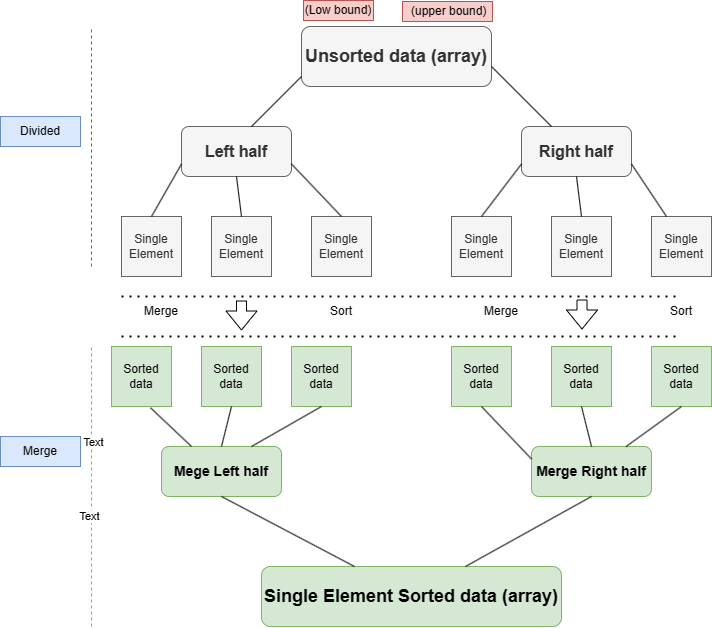

The diagram above was exported from draw.io. Its source (the exported page's mxGraphModel, read from the mxfile embedded in the PNG):
<mxGraphModel dx="1975" dy="658" grid="1" gridSize="10" guides="1" tooltips="1" connect="1" arrows="1" fold="1" page="1" pageScale="1" pageWidth="827" pageHeight="1169" math="0" shadow="0">
  <root>
    <mxCell id="0" />
    <mxCell id="1" parent="0" />
    <mxCell id="hJKcGBDG2b4VQlsa6Hzp-1" value="&lt;font style=&quot;font-size: 18px;&quot;&gt;&lt;b&gt;Unsorted data (array)&lt;/b&gt;&lt;/font&gt;" style="rounded=1;whiteSpace=wrap;html=1;fillColor=#f5f5f5;fontColor=#333333;strokeColor=#666666;" vertex="1" parent="1">
      <mxGeometry x="270" y="30" width="190" height="60" as="geometry" />
    </mxCell>
    <mxCell id="hJKcGBDG2b4VQlsa6Hzp-2" value="&lt;font style=&quot;font-size: 16px;&quot;&gt;&lt;b&gt;Left half&lt;/b&gt;&lt;/font&gt;" style="rounded=1;whiteSpace=wrap;html=1;fillColor=#f5f5f5;fontColor=#333333;strokeColor=#666666;" vertex="1" parent="1">
      <mxGeometry x="150" y="130" width="110" height="50" as="geometry" />
    </mxCell>
    <mxCell id="hJKcGBDG2b4VQlsa6Hzp-3" value="" style="endArrow=none;html=1;rounded=0;" edge="1" parent="1">
      <mxGeometry width="50" height="50" relative="1" as="geometry">
        <mxPoint x="220" y="130" as="sourcePoint" />
        <mxPoint x="270" y="80" as="targetPoint" />
      </mxGeometry>
    </mxCell>
    <mxCell id="hJKcGBDG2b4VQlsa6Hzp-4" value="&lt;font style=&quot;font-size: 16px;&quot;&gt;&lt;b&gt;Right half&lt;/b&gt;&lt;/font&gt;" style="rounded=1;whiteSpace=wrap;html=1;fillColor=#f5f5f5;fontColor=#333333;strokeColor=#666666;" vertex="1" parent="1">
      <mxGeometry x="490" y="130" width="110" height="50" as="geometry" />
    </mxCell>
    <mxCell id="hJKcGBDG2b4VQlsa6Hzp-5" value="" style="endArrow=none;html=1;rounded=0;" edge="1" parent="1">
      <mxGeometry width="50" height="50" relative="1" as="geometry">
        <mxPoint x="460" y="70" as="sourcePoint" />
        <mxPoint x="520" y="130" as="targetPoint" />
      </mxGeometry>
    </mxCell>
    <mxCell id="hJKcGBDG2b4VQlsa6Hzp-6" value="&lt;font style=&quot;font-size: 12px;&quot;&gt;Single Element&lt;/font&gt;" style="whiteSpace=wrap;html=1;aspect=fixed;fillColor=#f5f5f5;fontColor=#333333;strokeColor=#666666;" vertex="1" parent="1">
      <mxGeometry x="90" y="220" width="60" height="60" as="geometry" />
    </mxCell>
    <mxCell id="hJKcGBDG2b4VQlsa6Hzp-9" value="&lt;font style=&quot;font-size: 12px;&quot;&gt;Single Element&lt;/font&gt;" style="whiteSpace=wrap;html=1;aspect=fixed;fillColor=#f5f5f5;fontColor=#333333;strokeColor=#666666;" vertex="1" parent="1">
      <mxGeometry x="180" y="220" width="60" height="60" as="geometry" />
    </mxCell>
    <mxCell id="hJKcGBDG2b4VQlsa6Hzp-11" value="&lt;font style=&quot;font-size: 12px;&quot;&gt;Single Element&lt;/font&gt;" style="whiteSpace=wrap;html=1;aspect=fixed;fillColor=#f5f5f5;fontColor=#333333;strokeColor=#666666;" vertex="1" parent="1">
      <mxGeometry x="620" y="220" width="60" height="60" as="geometry" />
    </mxCell>
    <mxCell id="hJKcGBDG2b4VQlsa6Hzp-12" value="&lt;font style=&quot;font-size: 12px;&quot;&gt;Single Element&lt;/font&gt;" style="whiteSpace=wrap;html=1;aspect=fixed;fillColor=#f5f5f5;fontColor=#333333;strokeColor=#666666;" vertex="1" parent="1">
      <mxGeometry x="520" y="220" width="60" height="60" as="geometry" />
    </mxCell>
    <mxCell id="hJKcGBDG2b4VQlsa6Hzp-13" value="&lt;font style=&quot;font-size: 12px;&quot;&gt;Single Element&lt;/font&gt;" style="whiteSpace=wrap;html=1;aspect=fixed;fillColor=#f5f5f5;fontColor=#333333;strokeColor=#666666;" vertex="1" parent="1">
      <mxGeometry x="420" y="220" width="60" height="60" as="geometry" />
    </mxCell>
    <mxCell id="hJKcGBDG2b4VQlsa6Hzp-14" value="&lt;font style=&quot;font-size: 12px;&quot;&gt;Single Element&lt;/font&gt;" style="whiteSpace=wrap;html=1;aspect=fixed;fillColor=#f5f5f5;fontColor=#333333;strokeColor=#666666;" vertex="1" parent="1">
      <mxGeometry x="280" y="220" width="60" height="60" as="geometry" />
    </mxCell>
    <mxCell id="hJKcGBDG2b4VQlsa6Hzp-15" value="" style="endArrow=none;dashed=1;html=1;dashPattern=1 3;strokeWidth=2;rounded=0;" edge="1" parent="1">
      <mxGeometry width="50" height="50" relative="1" as="geometry">
        <mxPoint x="90" y="340" as="sourcePoint" />
        <mxPoint x="650" y="340" as="targetPoint" />
      </mxGeometry>
    </mxCell>
    <mxCell id="hJKcGBDG2b4VQlsa6Hzp-16" value="&lt;font style=&quot;font-size: 14px;&quot;&gt;&lt;b&gt;Merge Right half&lt;/b&gt;&lt;/font&gt;" style="rounded=1;whiteSpace=wrap;html=1;fillColor=#d5e8d4;strokeColor=#82b366;" vertex="1" parent="1">
      <mxGeometry x="500" y="450" width="120" height="50" as="geometry" />
    </mxCell>
    <mxCell id="hJKcGBDG2b4VQlsa6Hzp-17" value="&lt;font style=&quot;font-size: 14px;&quot;&gt;&lt;b&gt;Mege Left half&lt;/b&gt;&lt;/font&gt;" style="rounded=1;whiteSpace=wrap;html=1;fillColor=#d5e8d4;strokeColor=#82b366;" vertex="1" parent="1">
      <mxGeometry x="130" y="450" width="120" height="50" as="geometry" />
    </mxCell>
    <mxCell id="hJKcGBDG2b4VQlsa6Hzp-18" value="&lt;font style=&quot;font-size: 18px;&quot;&gt;&lt;b&gt;Single Element Sorted data (array)&lt;/b&gt;&lt;/font&gt;" style="rounded=1;whiteSpace=wrap;html=1;fillColor=#d5e8d4;strokeColor=#82b366;" vertex="1" parent="1">
      <mxGeometry x="230" y="570" width="300" height="60" as="geometry" />
    </mxCell>
    <mxCell id="hJKcGBDG2b4VQlsa6Hzp-19" value="" style="endArrow=none;html=1;rounded=0;exitX=0.5;exitY=1;exitDx=0;exitDy=0;" edge="1" parent="1" source="hJKcGBDG2b4VQlsa6Hzp-17" target="hJKcGBDG2b4VQlsa6Hzp-18">
      <mxGeometry width="50" height="50" relative="1" as="geometry">
        <mxPoint x="240" y="430" as="sourcePoint" />
        <mxPoint x="290" y="380" as="targetPoint" />
      </mxGeometry>
    </mxCell>
    <mxCell id="hJKcGBDG2b4VQlsa6Hzp-21" value="" style="endArrow=none;html=1;rounded=0;entryX=0.5;entryY=1;entryDx=0;entryDy=0;" edge="1" parent="1" source="hJKcGBDG2b4VQlsa6Hzp-18" target="hJKcGBDG2b4VQlsa6Hzp-16">
      <mxGeometry width="50" height="50" relative="1" as="geometry">
        <mxPoint x="440" y="450" as="sourcePoint" />
        <mxPoint x="490" y="400" as="targetPoint" />
      </mxGeometry>
    </mxCell>
    <mxCell id="hJKcGBDG2b4VQlsa6Hzp-22" value="" style="endArrow=none;html=1;rounded=0;exitX=0.5;exitY=0;exitDx=0;exitDy=0;entryX=0;entryY=0.75;entryDx=0;entryDy=0;" edge="1" parent="1" source="hJKcGBDG2b4VQlsa6Hzp-6" target="hJKcGBDG2b4VQlsa6Hzp-2">
      <mxGeometry width="50" height="50" relative="1" as="geometry">
        <mxPoint x="140" y="210" as="sourcePoint" />
        <mxPoint x="170" y="180" as="targetPoint" />
      </mxGeometry>
    </mxCell>
    <mxCell id="hJKcGBDG2b4VQlsa6Hzp-23" value="" style="endArrow=none;html=1;rounded=0;entryX=0;entryY=0.75;entryDx=0;entryDy=0;" edge="1" parent="1" target="hJKcGBDG2b4VQlsa6Hzp-4">
      <mxGeometry width="50" height="50" relative="1" as="geometry">
        <mxPoint x="450" y="220" as="sourcePoint" />
        <mxPoint x="480" y="180" as="targetPoint" />
      </mxGeometry>
    </mxCell>
    <mxCell id="hJKcGBDG2b4VQlsa6Hzp-24" value="" style="endArrow=none;html=1;rounded=0;exitX=0.25;exitY=0;exitDx=0;exitDy=0;entryX=1;entryY=0.75;entryDx=0;entryDy=0;" edge="1" parent="1" source="hJKcGBDG2b4VQlsa6Hzp-11" target="hJKcGBDG2b4VQlsa6Hzp-4">
      <mxGeometry width="50" height="50" relative="1" as="geometry">
        <mxPoint x="534" y="216" as="sourcePoint" />
        <mxPoint x="566" y="190" as="targetPoint" />
      </mxGeometry>
    </mxCell>
    <mxCell id="hJKcGBDG2b4VQlsa6Hzp-25" value="&lt;font style=&quot;font-size: 12px;&quot;&gt;Sorted data&lt;/font&gt;" style="whiteSpace=wrap;html=1;aspect=fixed;fillColor=#d5e8d4;strokeColor=#82b366;" vertex="1" parent="1">
      <mxGeometry x="80" y="350" width="60" height="60" as="geometry" />
    </mxCell>
    <mxCell id="hJKcGBDG2b4VQlsa6Hzp-26" value="&lt;font style=&quot;font-size: 12px;&quot;&gt;Sorted data&lt;/font&gt;" style="whiteSpace=wrap;html=1;aspect=fixed;fillColor=#d5e8d4;strokeColor=#82b366;" vertex="1" parent="1">
      <mxGeometry x="170" y="350" width="60" height="60" as="geometry" />
    </mxCell>
    <mxCell id="hJKcGBDG2b4VQlsa6Hzp-27" value="&lt;font style=&quot;font-size: 12px;&quot;&gt;Sorted data&lt;/font&gt;" style="whiteSpace=wrap;html=1;aspect=fixed;fillColor=#d5e8d4;strokeColor=#82b366;" vertex="1" parent="1">
      <mxGeometry x="260" y="350" width="60" height="60" as="geometry" />
    </mxCell>
    <mxCell id="hJKcGBDG2b4VQlsa6Hzp-28" value="Sorted data" style="whiteSpace=wrap;html=1;aspect=fixed;fillColor=#d5e8d4;strokeColor=#82b366;" vertex="1" parent="1">
      <mxGeometry x="620" y="350" width="60" height="60" as="geometry" />
    </mxCell>
    <mxCell id="hJKcGBDG2b4VQlsa6Hzp-29" value="Sorted data" style="whiteSpace=wrap;html=1;aspect=fixed;fillColor=#d5e8d4;strokeColor=#82b366;" vertex="1" parent="1">
      <mxGeometry x="520" y="350" width="60" height="60" as="geometry" />
    </mxCell>
    <mxCell id="hJKcGBDG2b4VQlsa6Hzp-30" value="Sorted data" style="whiteSpace=wrap;html=1;aspect=fixed;fillColor=#d5e8d4;strokeColor=#82b366;" vertex="1" parent="1">
      <mxGeometry x="420" y="350" width="60" height="60" as="geometry" />
    </mxCell>
    <mxCell id="hJKcGBDG2b4VQlsa6Hzp-35" value="" style="endArrow=none;html=1;rounded=0;exitX=0.5;exitY=1;exitDx=0;exitDy=0;entryX=0.75;entryY=0;entryDx=0;entryDy=0;" edge="1" parent="1" source="hJKcGBDG2b4VQlsa6Hzp-27" target="hJKcGBDG2b4VQlsa6Hzp-17">
      <mxGeometry width="50" height="50" relative="1" as="geometry">
        <mxPoint x="290" y="380" as="sourcePoint" />
        <mxPoint x="240" y="430" as="targetPoint" />
      </mxGeometry>
    </mxCell>
    <mxCell id="hJKcGBDG2b4VQlsa6Hzp-36" value="" style="endArrow=none;html=1;rounded=0;exitX=0.25;exitY=0;exitDx=0;exitDy=0;entryX=0.65;entryY=1.021;entryDx=0;entryDy=0;entryPerimeter=0;" edge="1" parent="1" source="hJKcGBDG2b4VQlsa6Hzp-17" target="hJKcGBDG2b4VQlsa6Hzp-25">
      <mxGeometry width="50" height="50" relative="1" as="geometry">
        <mxPoint x="290" y="380" as="sourcePoint" />
        <mxPoint x="113" y="370" as="targetPoint" />
      </mxGeometry>
    </mxCell>
    <mxCell id="hJKcGBDG2b4VQlsa6Hzp-37" value="" style="endArrow=none;html=1;rounded=0;exitX=0.5;exitY=0;exitDx=0;exitDy=0;entryX=0.5;entryY=1;entryDx=0;entryDy=0;" edge="1" parent="1" source="hJKcGBDG2b4VQlsa6Hzp-17" target="hJKcGBDG2b4VQlsa6Hzp-26">
      <mxGeometry width="50" height="50" relative="1" as="geometry">
        <mxPoint x="290" y="380" as="sourcePoint" />
        <mxPoint x="340" y="330" as="targetPoint" />
      </mxGeometry>
    </mxCell>
    <mxCell id="hJKcGBDG2b4VQlsa6Hzp-38" value="" style="endArrow=none;html=1;rounded=0;entryX=0.5;entryY=1;entryDx=0;entryDy=0;exitX=0;exitY=0.25;exitDx=0;exitDy=0;" edge="1" parent="1" source="hJKcGBDG2b4VQlsa6Hzp-16" target="hJKcGBDG2b4VQlsa6Hzp-30">
      <mxGeometry width="50" height="50" relative="1" as="geometry">
        <mxPoint x="490" y="430" as="sourcePoint" />
        <mxPoint x="340" y="330" as="targetPoint" />
      </mxGeometry>
    </mxCell>
    <mxCell id="hJKcGBDG2b4VQlsa6Hzp-39" value="" style="endArrow=none;html=1;rounded=0;exitX=0.5;exitY=0;exitDx=0;exitDy=0;entryX=0.5;entryY=1;entryDx=0;entryDy=0;" edge="1" parent="1" source="hJKcGBDG2b4VQlsa6Hzp-16" target="hJKcGBDG2b4VQlsa6Hzp-29">
      <mxGeometry width="50" height="50" relative="1" as="geometry">
        <mxPoint x="290" y="380" as="sourcePoint" />
        <mxPoint x="340" y="330" as="targetPoint" />
      </mxGeometry>
    </mxCell>
    <mxCell id="hJKcGBDG2b4VQlsa6Hzp-40" value="" style="endArrow=none;html=1;rounded=0;entryX=0.5;entryY=1;entryDx=0;entryDy=0;" edge="1" parent="1" source="hJKcGBDG2b4VQlsa6Hzp-16" target="hJKcGBDG2b4VQlsa6Hzp-28">
      <mxGeometry width="50" height="50" relative="1" as="geometry">
        <mxPoint x="630" y="430" as="sourcePoint" />
        <mxPoint x="340" y="330" as="targetPoint" />
      </mxGeometry>
    </mxCell>
    <mxCell id="hJKcGBDG2b4VQlsa6Hzp-44" value="" style="shape=flexArrow;endArrow=classic;html=1;rounded=0;" edge="1" parent="1">
      <mxGeometry width="50" height="50" relative="1" as="geometry">
        <mxPoint x="550.5" y="303" as="sourcePoint" />
        <mxPoint x="550.5" y="333" as="targetPoint" />
      </mxGeometry>
    </mxCell>
    <mxCell id="hJKcGBDG2b4VQlsa6Hzp-46" value="Merge" style="text;html=1;strokeColor=none;fillColor=none;align=center;verticalAlign=middle;whiteSpace=wrap;rounded=0;" vertex="1" parent="1">
      <mxGeometry x="100" y="300" width="60" height="30" as="geometry" />
    </mxCell>
    <mxCell id="hJKcGBDG2b4VQlsa6Hzp-47" value="Merge" style="text;html=1;strokeColor=none;fillColor=none;align=center;verticalAlign=middle;whiteSpace=wrap;rounded=0;" vertex="1" parent="1">
      <mxGeometry x="440" y="300" width="60" height="30" as="geometry" />
    </mxCell>
    <mxCell id="hJKcGBDG2b4VQlsa6Hzp-49" value="Sort" style="text;html=1;strokeColor=none;fillColor=none;align=center;verticalAlign=middle;whiteSpace=wrap;rounded=0;" vertex="1" parent="1">
      <mxGeometry x="620" y="300" width="60" height="30" as="geometry" />
    </mxCell>
    <mxCell id="hJKcGBDG2b4VQlsa6Hzp-50" value="Sort" style="text;html=1;strokeColor=none;fillColor=none;align=center;verticalAlign=middle;whiteSpace=wrap;rounded=0;" vertex="1" parent="1">
      <mxGeometry x="280" y="300" width="60" height="30" as="geometry" />
    </mxCell>
    <mxCell id="hJKcGBDG2b4VQlsa6Hzp-51" value="" style="shape=flexArrow;endArrow=classic;html=1;rounded=0;" edge="1" parent="1">
      <mxGeometry width="50" height="50" relative="1" as="geometry">
        <mxPoint x="210" y="304" as="sourcePoint" />
        <mxPoint x="210" y="334" as="targetPoint" />
      </mxGeometry>
    </mxCell>
    <mxCell id="hJKcGBDG2b4VQlsa6Hzp-52" value="" style="endArrow=none;dashed=1;html=1;dashPattern=1 3;strokeWidth=2;rounded=0;" edge="1" parent="1">
      <mxGeometry width="50" height="50" relative="1" as="geometry">
        <mxPoint x="90" y="300" as="sourcePoint" />
        <mxPoint x="650" y="300" as="targetPoint" />
      </mxGeometry>
    </mxCell>
    <mxCell id="hJKcGBDG2b4VQlsa6Hzp-56" value="(Low bound)" style="text;html=1;strokeColor=#b85450;fillColor=#f8cecc;align=center;verticalAlign=middle;whiteSpace=wrap;rounded=0;" vertex="1" parent="1">
      <mxGeometry x="272" y="4" width="70" height="20" as="geometry" />
    </mxCell>
    <mxCell id="hJKcGBDG2b4VQlsa6Hzp-57" value="&amp;nbsp;(upper bound)" style="text;html=1;strokeColor=#b85450;fillColor=#f8cecc;align=center;verticalAlign=middle;whiteSpace=wrap;rounded=0;" vertex="1" parent="1">
      <mxGeometry x="371" y="5" width="90" height="20" as="geometry" />
    </mxCell>
    <mxCell id="hJKcGBDG2b4VQlsa6Hzp-58" value="" style="endArrow=none;dashed=1;html=1;rounded=0;fillColor=#f5f5f5;strokeColor=#666666;" edge="1" parent="1">
      <mxGeometry width="50" height="50" relative="1" as="geometry">
        <mxPoint x="60" y="270" as="sourcePoint" />
        <mxPoint x="60" y="30" as="targetPoint" />
      </mxGeometry>
    </mxCell>
    <mxCell id="hJKcGBDG2b4VQlsa6Hzp-59" value="Divided" style="text;html=1;strokeColor=#6c8ebf;fillColor=#dae8fc;align=center;verticalAlign=middle;whiteSpace=wrap;rounded=0;" vertex="1" parent="1">
      <mxGeometry x="-31" y="120" width="80" height="30" as="geometry" />
    </mxCell>
    <mxCell id="hJKcGBDG2b4VQlsa6Hzp-62" value="" style="endArrow=none;dashed=1;html=1;rounded=0;fillColor=#d5e8d4;strokeColor=#82b366;" edge="1" parent="1">
      <mxGeometry width="50" height="50" relative="1" as="geometry">
        <mxPoint x="60" y="630" as="sourcePoint" />
        <mxPoint x="60" y="350" as="targetPoint" />
      </mxGeometry>
    </mxCell>
    <mxCell id="hJKcGBDG2b4VQlsa6Hzp-70" value="Text" style="edgeLabel;html=1;align=center;verticalAlign=middle;resizable=0;points=[];" vertex="1" connectable="0" parent="hJKcGBDG2b4VQlsa6Hzp-62">
      <mxGeometry x="-0.2062" y="3" relative="1" as="geometry">
        <mxPoint as="offset" />
      </mxGeometry>
    </mxCell>
    <mxCell id="hJKcGBDG2b4VQlsa6Hzp-71" value="Text" style="edgeLabel;html=1;align=center;verticalAlign=middle;resizable=0;points=[];" vertex="1" connectable="0" parent="hJKcGBDG2b4VQlsa6Hzp-62">
      <mxGeometry x="0.3214" y="-1" relative="1" as="geometry">
        <mxPoint as="offset" />
      </mxGeometry>
    </mxCell>
    <mxCell id="hJKcGBDG2b4VQlsa6Hzp-63" value="Merge" style="text;html=1;strokeColor=#6c8ebf;fillColor=#dae8fc;align=center;verticalAlign=middle;whiteSpace=wrap;rounded=0;" vertex="1" parent="1">
      <mxGeometry x="-31" y="440" width="80" height="30" as="geometry" />
    </mxCell>
    <mxCell id="hJKcGBDG2b4VQlsa6Hzp-64" value="" style="endArrow=none;html=1;rounded=0;exitX=0.5;exitY=0;exitDx=0;exitDy=0;entryX=0.5;entryY=1;entryDx=0;entryDy=0;" edge="1" parent="1" source="hJKcGBDG2b4VQlsa6Hzp-9" target="hJKcGBDG2b4VQlsa6Hzp-2">
      <mxGeometry width="50" height="50" relative="1" as="geometry">
        <mxPoint x="310" y="240" as="sourcePoint" />
        <mxPoint x="210" y="190" as="targetPoint" />
      </mxGeometry>
    </mxCell>
    <mxCell id="hJKcGBDG2b4VQlsa6Hzp-65" value="" style="endArrow=none;html=1;rounded=0;entryX=1;entryY=0.75;entryDx=0;entryDy=0;" edge="1" parent="1" target="hJKcGBDG2b4VQlsa6Hzp-2">
      <mxGeometry width="50" height="50" relative="1" as="geometry">
        <mxPoint x="310" y="220" as="sourcePoint" />
        <mxPoint x="360" y="190" as="targetPoint" />
      </mxGeometry>
    </mxCell>
    <mxCell id="hJKcGBDG2b4VQlsa6Hzp-66" value="" style="endArrow=none;html=1;rounded=0;exitX=0.5;exitY=0;exitDx=0;exitDy=0;entryX=0.5;entryY=1;entryDx=0;entryDy=0;" edge="1" parent="1" source="hJKcGBDG2b4VQlsa6Hzp-12" target="hJKcGBDG2b4VQlsa6Hzp-4">
      <mxGeometry width="50" height="50" relative="1" as="geometry">
        <mxPoint x="310" y="240" as="sourcePoint" />
        <mxPoint x="360" y="190" as="targetPoint" />
      </mxGeometry>
    </mxCell>
    <mxCell id="hJKcGBDG2b4VQlsa6Hzp-68" style="edgeStyle=orthogonalEdgeStyle;rounded=0;orthogonalLoop=1;jettySize=auto;html=1;exitX=0.5;exitY=1;exitDx=0;exitDy=0;" edge="1" parent="1" source="hJKcGBDG2b4VQlsa6Hzp-17" target="hJKcGBDG2b4VQlsa6Hzp-17">
      <mxGeometry relative="1" as="geometry" />
    </mxCell>
  </root>
</mxGraphModel>